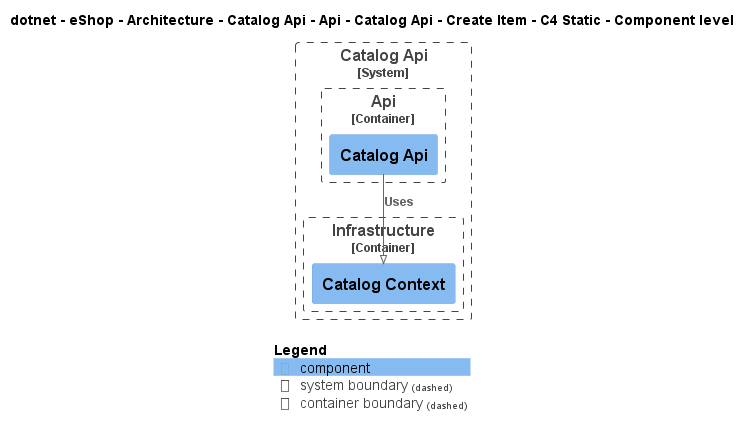

The diagram above was rendered by PlantUML. Its source (embedded in the PNG):
@startuml
!pragma layout smetana
!include ..\..\..\..\..\..\..\..\..\..\..\.c4s\C4_Component.puml

AddElementTag("c4interflow:lifecycle:new", $bgColor=green, $fontColor=#ffffff, $borderColor=green, $shadowing="False")
AddElementTag("c4interflow:lifecycle:changed", $bgColor=orange, $fontColor=#ffffff, $borderColor=orange, $shadowing="False")
AddElementTag("c4interflow:lifecycle:removed", $bgColor=red, $fontColor=#ffffff, $borderColor=red, $shadowing="False")

AddRelTag("c4interflow:lifecycle:new", $textColor=green, $lineColor=green)
AddRelTag("c4interflow:lifecycle:changed", $textColor=orange, $lineColor=orange)
AddRelTag("c4interflow:lifecycle:removed", $textColor=red, $lineColor=red)

SHOW_PERSON_PORTRAIT()
LAYOUT_TOP_DOWN()

skinparam linetype polyline

title dotnet - eShop - Architecture - Catalog Api - Api - Catalog Api - Create Item - C4 Static - Component level


System_Boundary(dotnet.eShop.Architecture.SoftwareSystems.CatalogApi, "Catalog Api") {
    
Container_Boundary(dotnet.eShop.Architecture.SoftwareSystems.CatalogApi.Containers.Api, "Api") {
    Component(dotnet.eShop.Architecture.SoftwareSystems.CatalogApi.Containers.Api.Components.CatalogApi, "Catalog Api", "", "")
}
    
Container_Boundary(dotnet.eShop.Architecture.SoftwareSystems.CatalogApi.Containers.Infrastructure, "Infrastructure") {
    Component(dotnet.eShop.Architecture.SoftwareSystems.CatalogApi.Containers.Infrastructure.Components.CatalogContext, "Catalog Context", "", "")
}
}

Rel(dotnet.eShop.Architecture.SoftwareSystems.CatalogApi.Containers.Api.Components.CatalogApi, dotnet.eShop.Architecture.SoftwareSystems.CatalogApi.Containers.Infrastructure.Components.CatalogContext, "Uses")


SHOW_LEGEND()
@enduml